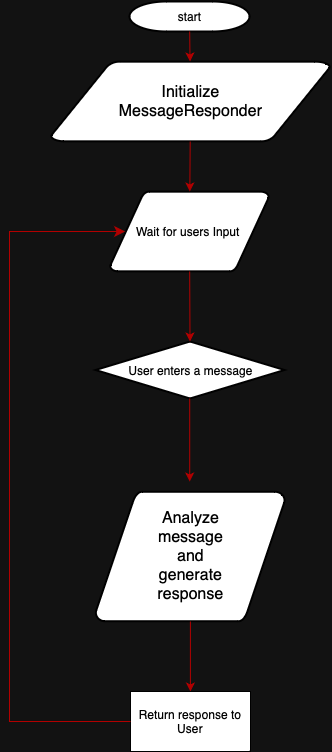

The diagram above was exported from draw.io. Its source (the exported page's mxGraphModel, read from the mxfile embedded in the PNG):
<mxGraphModel dx="686" dy="460" grid="1" gridSize="10" guides="1" tooltips="1" connect="1" arrows="1" fold="1" page="1" pageScale="1" pageWidth="827" pageHeight="1169" background="none" math="0" shadow="0">
  <root>
    <mxCell id="0" />
    <mxCell id="1" parent="0" />
    <mxCell id="2" value="start" style="shape=mxgraph.flowchart.terminator;strokeWidth=2;gradientColor=none;gradientDirection=north;fontStyle=0;html=1;" parent="1" vertex="1">
      <mxGeometry x="260" y="60" width="120" height="30" as="geometry" />
    </mxCell>
    <mxCell id="3" value="&lt;span style=&quot;text-align: start; white-space: normal; font-size: medium;&quot;&gt;Initialize MessageResponder&lt;/span&gt;" style="shape=mxgraph.flowchart.data;strokeWidth=2;gradientColor=none;gradientDirection=north;fontStyle=0;html=1;" parent="1" vertex="1">
      <mxGeometry x="181.25" y="120" width="279.5" height="80" as="geometry" />
    </mxCell>
    <mxCell id="5" value="Wait for users Input&amp;nbsp;" style="shape=mxgraph.flowchart.data;strokeWidth=2;gradientColor=none;gradientDirection=north;fontStyle=0;html=1;" parent="1" vertex="1">
      <mxGeometry x="240.5" y="250" width="159" height="80" as="geometry" />
    </mxCell>
    <mxCell id="6" value="User enters a message" style="shape=mxgraph.flowchart.decision;strokeWidth=2;gradientColor=none;gradientDirection=north;fontStyle=0;html=1;" parent="1" vertex="1">
      <mxGeometry x="226" y="400" width="189" height="57" as="geometry" />
    </mxCell>
    <mxCell id="7" style="fontStyle=1;strokeColor=#B20000;strokeWidth=1;html=1;fillColor=#e51400;" parent="1" source="2" target="3" edge="1">
      <mxGeometry relative="1" as="geometry" />
    </mxCell>
    <mxCell id="8" style="fontStyle=1;strokeColor=#B20000;strokeWidth=1;html=1;fillColor=#e51400;" parent="1" source="3" target="5" edge="1">
      <mxGeometry relative="1" as="geometry" />
    </mxCell>
    <mxCell id="9" style="entryX=0.5;entryY=0;entryPerimeter=0;fontStyle=1;strokeColor=#B20000;strokeWidth=1;html=1;fillColor=#e51400;" parent="1" source="5" target="6" edge="1">
      <mxGeometry relative="1" as="geometry" />
    </mxCell>
    <mxCell id="12" value="" style="edgeStyle=elbowEdgeStyle;elbow=horizontal;fontColor=#001933;fontStyle=1;strokeColor=#B20000;strokeWidth=1;html=1;fillColor=#e51400;" parent="1" source="6" edge="1">
      <mxGeometry width="100" height="100" as="geometry">
        <mxPoint y="100" as="sourcePoint" />
        <mxPoint x="320" y="540" as="targetPoint" />
      </mxGeometry>
    </mxCell>
    <mxCell id="13" value="&lt;span style=&quot;text-align: start; white-space: normal; font-size: medium;&quot;&gt;Analyze message and generate response&lt;/span&gt;" style="shape=mxgraph.flowchart.data;strokeWidth=2;gradientColor=none;gradientDirection=north;fontStyle=0;html=1;" parent="1" vertex="1">
      <mxGeometry x="226" y="550" width="189.5" height="130" as="geometry" />
    </mxCell>
    <mxCell id="21" value="" style="edgeStyle=elbowEdgeStyle;elbow=horizontal;fontStyle=1;strokeColor=#B20000;strokeWidth=1;html=1;entryX=0.5;entryY=0;entryDx=0;entryDy=0;fillColor=#e51400;" parent="1" source="13" target="JZTVgAMmAs-MPGOQM5Tr-61" edge="1">
      <mxGeometry width="100" height="100" as="geometry">
        <mxPoint y="100" as="sourcePoint" />
        <mxPoint x="321" y="796" as="targetPoint" />
      </mxGeometry>
    </mxCell>
    <mxCell id="JZTVgAMmAs-MPGOQM5Tr-61" value="Return response to User" style="rounded=0;whiteSpace=wrap;html=1;" vertex="1" parent="1">
      <mxGeometry x="261" y="750" width="120" height="60" as="geometry" />
    </mxCell>
    <mxCell id="JZTVgAMmAs-MPGOQM5Tr-67" value="" style="edgeStyle=elbowEdgeStyle;elbow=horizontal;endArrow=classic;html=1;curved=0;rounded=0;endSize=8;startSize=8;entryX=0.095;entryY=0.5;entryDx=0;entryDy=0;entryPerimeter=0;exitX=0;exitY=0.5;exitDx=0;exitDy=0;fillColor=#e51400;strokeColor=#B20000;" edge="1" parent="1" source="JZTVgAMmAs-MPGOQM5Tr-61" target="5">
      <mxGeometry width="50" height="50" relative="1" as="geometry">
        <mxPoint x="260" y="830" as="sourcePoint" />
        <mxPoint x="200" y="540" as="targetPoint" />
        <Array as="points">
          <mxPoint x="140" y="800" />
        </Array>
      </mxGeometry>
    </mxCell>
  </root>
</mxGraphModel>